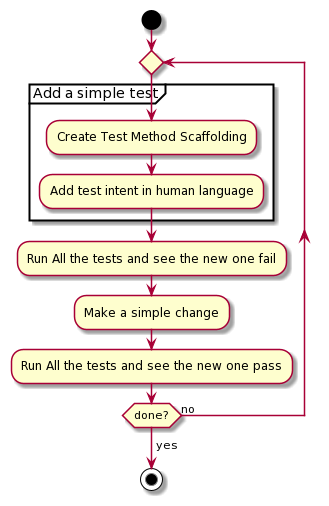

The diagram above was rendered by PlantUML. Its source (embedded in the PNG):
@startuml
start

repeat 
    partition "Add a simple test"{
        :Create Test Method Scaffolding;
        :Add test intent in human language;
    }
    :Run All the tests and see the new one fail;
    :Make a simple change;
    :Run All the tests and see the new one pass;
repeat while (done?) is (no)
->yes;

stop
@enduml